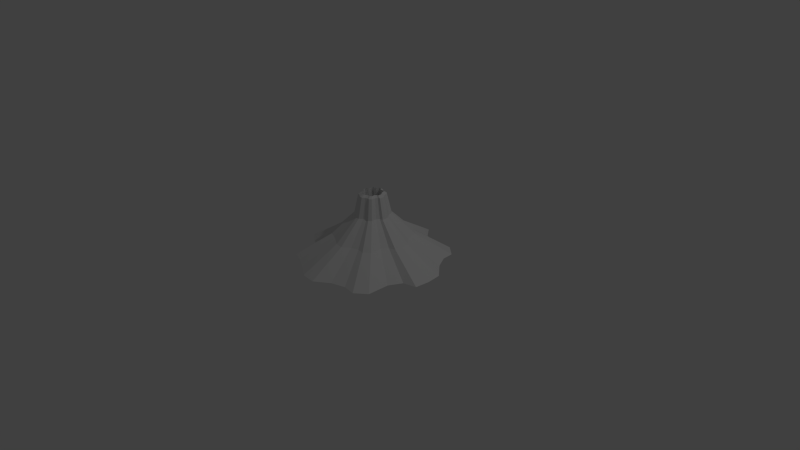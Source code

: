 # Source: volcano.blend  (saved by Blender 2.76.0; exported with 4.5.12 LTS)
import bpy
from mathutils import Matrix  # noqa: F401  (used for matrix-valued properties, if any)

bpy.ops.wm.read_factory_settings(use_empty=True)
scene = bpy.context.scene
scene.name = 'Scene'

# ---- collections
col_collection_1 = bpy.data.collections.new('Collection 1'); scene.collection.children.link(col_collection_1)

# ---- world
world_world = bpy.data.worlds.new('World'); scene.world = world_world
world_world.color = (0.05088, 0.05088, 0.05088)
world_world.use_sun_shadow = False
world_world.sun_shadow_jitter_overblur = 0.0
world_world.cycles.sampling_method = 'MANUAL'
world_world.cycles.sample_map_resolution = 256

# ---- cameras
cam_camera = bpy.data.cameras.new('Camera')
cam_camera.clip_end = 100.0
cam_camera.lens = 35.0
cam_camera.sensor_width = 32.0
cam_camera.sensor_height = 18.0
cam_camera.ortho_scale = 7.314
cam_camera.dof.focus_distance = 0.0
cam_camera.dof.aperture_fstop = 128.0

# ---- lights
light_lamp = bpy.data.lights.new('Lamp', 'POINT')
light_lamp.transmission_factor = 0.0
light_lamp.cutoff_distance = 30.0
light_lamp.energy = 100.0
light_lamp.shadow_buffer_clip_start = 1.001
light_lamp.shadow_soft_size = 0.1
light_lamp.shadow_maximum_resolution = 0.006
light_lamp.use_absolute_resolution = True
light_lamp.cycles.use_multiple_importance_sampling = False

# ---- meshes
me_circle = bpy.data.meshes.new('Circle')
me_circle.from_pydata([(0.0, 1.0, 0.0), (-0.1951, 0.9808, 0.0), (-0.3827, 0.7655, 0.0), (-0.5556, 0.6731, 0.0), (-0.7071, 0.7071, 0.0), (-0.8315, 0.5556, 0.0), (-0.692, 0.3827, 0.0), (-0.7489, 0.1951, 0.0), (-1.0, 7.55e-08, 0.0), (-0.9808, -0.1951, 0.0), (-0.7261, -0.3827, 0.0), (-0.6336, -0.5556, 0.0), (-0.7071, -0.7071, 0.0), (-0.5556, -0.766, 0.0), (-0.3827, -0.8584, 0.0), (-0.1951, -0.9808, 0.0), (3.258e-07, -1.0, 0.0), (0.1951, -0.8637, 0.0), (0.3827, -0.8063, 0.0), (0.5556, -0.831, 0.0), (0.7071, -0.7071, 0.0), (0.7134, -0.4132, 0.0), (0.8058, -0.2403, 0.0), (0.9808, -0.1951, 0.0), (1.0, 9.656e-07, 0.0), (0.9808, 0.1951, 0.0), (0.8074, 0.3827, 0.0), (0.7149, 0.5556, 0.0), (0.7071, 0.7071, 0.0), (0.5556, 0.8315, 0.0), (0.3097, 0.7997, 0.0), (0.1221, 0.8566, 0.0), (-0.09977, 0.5209, 0.2991), (0.003589, 0.531, 0.2991), (-0.1992, 0.4068, 0.2991), (-0.2907, 0.3578, 0.2991), (-0.371, 0.3759, 0.2991), (-0.4369, 0.2956, 0.2991), (-0.363, 0.204, 0.2991), (-0.3931, 0.1046, 0.2991), (-0.5262, 0.001259, 0.2991), (-0.516, -0.1021, 0.2991), (-0.3811, -0.2015, 0.2991), (-0.3321, -0.2931, 0.2991), (-0.371, -0.3734, 0.2991), (-0.2907, -0.4045, 0.2991), (-0.1992, -0.4535, 0.2991), (-0.09977, -0.5183, 0.2991), (0.003589, -0.5285, 0.2991), (0.1069, -0.4563, 0.2991), (0.2063, -0.4259, 0.2991), (0.2979, -0.439, 0.2991), (0.3782, -0.3734, 0.2991), (0.3815, -0.2176, 0.2991), (0.4305, -0.1261, 0.2991), (0.5232, -0.1021, 0.2991), (0.5334, 0.00126, 0.2991), (0.5232, 0.1046, 0.2991), (0.4313, 0.204, 0.2991), (0.3824, 0.2956, 0.2991), (0.3782, 0.3759, 0.2991), (0.2979, 0.4418, 0.2991), (0.1677, 0.4249, 0.2991), (0.06827, 0.4551, 0.2991), (-0.04039, 0.2344, 0.5889), (0.005825, 0.2389, 0.5889), (-0.08482, 0.1834, 0.5889), (-0.1258, 0.1615, 0.5889), (-0.1617, 0.1695, 0.5889), (-0.1911, 0.1336, 0.5889), (-0.1581, 0.09269, 0.5889), (-0.1716, 0.04826, 0.5889), (-0.2311, 0.002043, 0.5889), (-0.2265, -0.04417, 0.5889), (-0.1662, -0.0886, 0.5889), (-0.1443, -0.1296, 0.5889), (-0.1617, -0.1655, 0.5889), (-0.1258, -0.1794, 0.5889), (-0.08482, -0.2013, 0.5889), (-0.04039, -0.2303, 0.5889), (0.005825, -0.2348, 0.5889), (0.05204, -0.2025, 0.5889), (0.09647, -0.189, 0.5889), (0.1374, -0.1948, 0.5889), (0.1733, -0.1655, 0.5889), (0.1748, -0.09583, 0.5889), (0.1967, -0.05488, 0.5889), (0.2381, -0.04417, 0.5889), (0.2427, 0.002044, 0.5889), (0.2381, 0.04826, 0.5889), (0.1971, 0.09269, 0.5889), (0.1752, 0.1336, 0.5889), (0.1733, 0.1695, 0.5889), (0.1374, 0.199, 0.5889), (0.07918, 0.1915, 0.5889), (0.03475, 0.2049, 0.5889), (-0.02847, 0.1769, 0.8565), (0.006273, 0.1803, 0.8565), (-0.06187, 0.1385, 0.8565), (-0.09266, 0.1221, 0.8565), (-0.1196, 0.1281, 0.8565), (-0.1418, 0.1011, 0.8565), (-0.1169, 0.07035, 0.8565), (-0.1271, 0.03694, 0.8565), (-0.1718, 0.002201, 0.8565), (-0.1684, -0.03254, 0.8565), (-0.123, -0.06595, 0.8565), (-0.1066, -0.09673, 0.8565), (-0.1196, -0.1237, 0.8565), (-0.09266, -0.1342, 0.8565), (-0.06187, -0.1507, 0.8565), (-0.02847, -0.1725, 0.8565), (0.006274, -0.1759, 0.8565), (0.04102, -0.1516, 0.8565), (0.07442, -0.1414, 0.8565), (0.1052, -0.1458, 0.8565), (0.1322, -0.1237, 0.8565), (0.1333, -0.07138, 0.8565), (0.1498, -0.04059, 0.8565), (0.1809, -0.03254, 0.8565), (0.1844, 0.002201, 0.8565), (0.1809, 0.03694, 0.8565), (0.15, 0.07035, 0.8565), (0.1336, 0.1011, 0.8565), (0.1322, 0.1281, 0.8565), (0.1052, 0.1503, 0.8565), (0.06142, 0.1446, 0.8565), (0.02802, 0.1547, 0.8565), (-0.02045, 0.1382, 0.8823), (0.006575, 0.1409, 0.8823), (-0.04644, 0.1084, 0.8823), (-0.0704, 0.09556, 0.8823), (-0.09139, 0.1003, 0.8823), (-0.1086, 0.07928, 0.8823), (-0.08929, 0.05533, 0.8823), (-0.09718, 0.02934, 0.8823), (-0.132, 0.002307, 0.8823), (-0.1293, -0.02472, 0.8823), (-0.09402, -0.05071, 0.8823), (-0.08121, -0.07467, 0.8823), (-0.09139, -0.09566, 0.8823), (-0.0704, -0.1038, 0.8823), (-0.04644, -0.1166, 0.8823), (-0.02045, -0.1336, 0.8823), (0.006575, -0.1362, 0.8823), (0.0336, -0.1174, 0.8823), (0.05959, -0.1094, 0.8823), (0.08355, -0.1128, 0.8823), (0.1045, -0.09566, 0.8823), (0.1054, -0.05494, 0.8823), (0.1182, -0.03099, 0.8823), (0.1425, -0.02472, 0.8823), (0.1451, 0.002307, 0.8823), (0.1425, 0.02934, 0.8823), (0.1184, 0.05533, 0.8823), (0.1056, 0.07928, 0.8823), (0.1045, 0.1003, 0.8823), (0.08355, 0.1175, 0.8823), (0.04948, 0.1131, 0.8823), (0.02349, 0.121, 0.8823), (-0.02045, 0.1382, 0.5989), (0.006575, 0.1409, 0.5989), (-0.04644, 0.1084, 0.5989), (-0.0704, 0.09556, 0.5989), (-0.09139, 0.1003, 0.5989), (-0.1086, 0.07928, 0.5989), (-0.08929, 0.05533, 0.5989), (-0.09718, 0.02934, 0.5989), (-0.132, 0.002307, 0.5989), (-0.1293, -0.02472, 0.5989), (-0.09402, -0.05071, 0.5989), (-0.08121, -0.07467, 0.5989), (-0.09139, -0.09566, 0.5989), (-0.0704, -0.1038, 0.5989), (-0.04644, -0.1166, 0.5989), (-0.02045, -0.1336, 0.5989), (0.006575, -0.1362, 0.5989), (0.0336, -0.1174, 0.5989), (0.05959, -0.1094, 0.5989), (0.08355, -0.1128, 0.5989), (0.1045, -0.09566, 0.5989), (0.1054, -0.05494, 0.5989), (0.1182, -0.03099, 0.5989), (0.1425, -0.02472, 0.5989), (0.1451, 0.002307, 0.5989), (0.1425, 0.02934, 0.5989), (0.1184, 0.05533, 0.5989), (0.1056, 0.07928, 0.5989), (0.1045, 0.1003, 0.5989), (0.08355, 0.1175, 0.5989), (0.04948, 0.1131, 0.5989), (0.02349, 0.121, 0.5989)], [], [(1, 0, 31, 30, 29, 28, 27, 26, 25, 24, 23, 22, 21, 20, 19, 18, 17, 16, 15, 14, 13, 12, 11, 10, 9, 8, 7, 6, 5, 4, 3, 2), (56, 57, 89, 88), (16, 17, 49, 48), (3, 4, 36, 35), (30, 31, 63, 62), (17, 18, 50, 49), (4, 5, 37, 36), (31, 0, 33, 63), (18, 19, 51, 50), (5, 6, 38, 37), (19, 20, 52, 51), (6, 7, 39, 38), (20, 21, 53, 52), (7, 8, 40, 39), (21, 22, 54, 53), (8, 9, 41, 40), (22, 23, 55, 54), (9, 10, 42, 41), (23, 24, 56, 55), (10, 11, 43, 42), (24, 25, 57, 56), (11, 12, 44, 43), (25, 26, 58, 57), (12, 13, 45, 44), (26, 27, 59, 58), (13, 14, 46, 45), (0, 1, 32, 33), (27, 28, 60, 59), (14, 15, 47, 46), (1, 2, 34, 32), (28, 29, 61, 60), (15, 16, 48, 47), (2, 3, 35, 34), (29, 30, 62, 61), (91, 92, 124, 123), (43, 44, 76, 75), (57, 58, 90, 89), (44, 45, 77, 76), (58, 59, 91, 90), (45, 46, 78, 77), (33, 32, 64, 65), (59, 60, 92, 91), (46, 47, 79, 78), (32, 34, 66, 64), (60, 61, 93, 92), (47, 48, 80, 79), (34, 35, 67, 66), (61, 62, 94, 93), (48, 49, 81, 80), (35, 36, 68, 67), (62, 63, 95, 94), (49, 50, 82, 81), (36, 37, 69, 68), (63, 33, 65, 95), (50, 51, 83, 82), (37, 38, 70, 69), (51, 52, 84, 83), (38, 39, 71, 70), (52, 53, 85, 84), (39, 40, 72, 71), (53, 54, 86, 85), (40, 41, 73, 72), (54, 55, 87, 86), (41, 42, 74, 73), (55, 56, 88, 87), (42, 43, 75, 74), (126, 127, 159, 158), (78, 79, 111, 110), (64, 66, 98, 96), (92, 93, 125, 124), (79, 80, 112, 111), (66, 67, 99, 98), (93, 94, 126, 125), (80, 81, 113, 112), (67, 68, 100, 99), (94, 95, 127, 126), (81, 82, 114, 113), (68, 69, 101, 100), (95, 65, 97, 127), (82, 83, 115, 114), (69, 70, 102, 101), (83, 84, 116, 115), (70, 71, 103, 102), (84, 85, 117, 116), (71, 72, 104, 103), (85, 86, 118, 117), (72, 73, 105, 104), (86, 87, 119, 118), (73, 74, 106, 105), (87, 88, 120, 119), (74, 75, 107, 106), (88, 89, 121, 120), (75, 76, 108, 107), (89, 90, 122, 121), (76, 77, 109, 108), (90, 91, 123, 122), (77, 78, 110, 109), (65, 64, 96, 97), (148, 149, 181, 180), (113, 114, 146, 145), (100, 101, 133, 132), (127, 97, 129, 159), (114, 115, 147, 146), (101, 102, 134, 133), (115, 116, 148, 147), (102, 103, 135, 134), (116, 117, 149, 148), (103, 104, 136, 135), (117, 118, 150, 149), (104, 105, 137, 136), (118, 119, 151, 150), (105, 106, 138, 137), (119, 120, 152, 151), (106, 107, 139, 138), (120, 121, 153, 152), (107, 108, 140, 139), (121, 122, 154, 153), (108, 109, 141, 140), (122, 123, 155, 154), (109, 110, 142, 141), (97, 96, 128, 129), (123, 124, 156, 155), (110, 111, 143, 142), (96, 98, 130, 128), (124, 125, 157, 156), (111, 112, 144, 143), (98, 99, 131, 130), (125, 126, 158, 157), (112, 113, 145, 144), (99, 100, 132, 131), (160, 162, 163, 164, 165, 166, 167, 168, 169, 170, 171, 172, 173, 174, 175, 176, 177, 178, 179, 180, 181, 182, 183, 184, 185, 186, 187, 188, 189, 190, 191, 161), (135, 136, 168, 167), (149, 150, 182, 181), (136, 137, 169, 168), (150, 151, 183, 182), (137, 138, 170, 169), (151, 152, 184, 183), (138, 139, 171, 170), (152, 153, 185, 184), (139, 140, 172, 171), (153, 154, 186, 185), (140, 141, 173, 172), (154, 155, 187, 186), (141, 142, 174, 173), (129, 128, 160, 161), (155, 156, 188, 187), (142, 143, 175, 174), (128, 130, 162, 160), (156, 157, 189, 188), (143, 144, 176, 175), (130, 131, 163, 162), (157, 158, 190, 189), (144, 145, 177, 176), (131, 132, 164, 163), (158, 159, 191, 190), (145, 146, 178, 177), (132, 133, 165, 164), (159, 129, 161, 191), (146, 147, 179, 178), (133, 134, 166, 165), (147, 148, 180, 179), (134, 135, 167, 166)])
me_circle.use_remesh_preserve_volume = False
me_circle.use_remesh_preserve_attributes = False
me_circle.use_mirror_vertex_groups = False
me_circle.update()

# ---- objects
ob_circle = bpy.data.objects.new('Circle', me_circle)
ob_lamp = bpy.data.objects.new('Lamp', light_lamp)
ob_camera = bpy.data.objects.new('Camera', cam_camera)

# ---- transforms, parenting, visibility, modifiers, constraints
ob_circle.location = (0.0, 0.0, 0.0)
ob_circle.lineart.crease_threshold = 0.0
ob_lamp.location = (4.076, 1.005, 5.904)
ob_lamp.rotation_euler = (0.6503, 0.05522, 1.866)
ob_lamp.lock_rotations_4d = False
ob_lamp.empty_display_type = 'ARROWS'
ob_lamp.color = (0.0, 0.0, 0.0, 0.0)
ob_lamp.lineart.crease_threshold = 0.0
ob_camera.location = (7.481, -6.508, 5.344)
ob_camera.rotation_euler = (1.109, 0.01082, 0.8149)
ob_camera.lock_rotations_4d = False
ob_camera.empty_display_type = 'ARROWS'
ob_camera.color = (0.0, 0.0, 0.0, 0.0)
ob_camera.display_type = 'WIRE'
ob_camera.lineart.crease_threshold = 0.0

# ---- collection membership
col_collection_1.objects.link(ob_circle)
col_collection_1.objects.link(ob_lamp)
col_collection_1.objects.link(ob_camera)

# ---- scene / render settings (as saved in the file)
scene.camera = ob_camera
scene.frame_start = 1; scene.frame_end = 250; scene.frame_set(1)
scene.render.engine = 'BLENDER_EEVEE_NEXT'
scene.render.resolution_percentage = 50
scene.render.dither_intensity = 0.0
scene.cycles.use_denoising = False
scene.cycles.samples = 10
scene.cycles.sampling_pattern = 'TABULATED_SOBOL'
scene.cycles.light_sampling_threshold = 0.0
scene.cycles.use_adaptive_sampling = False
scene.cycles.use_light_tree = False
scene.cycles.blur_glossy = 0.0
scene.cycles.pixel_filter_type = 'GAUSSIAN'
scene.cycles.sample_clamp_indirect = 0.0
scene.view_settings.view_transform = 'Standard'
bpy.context.view_layer.update()
